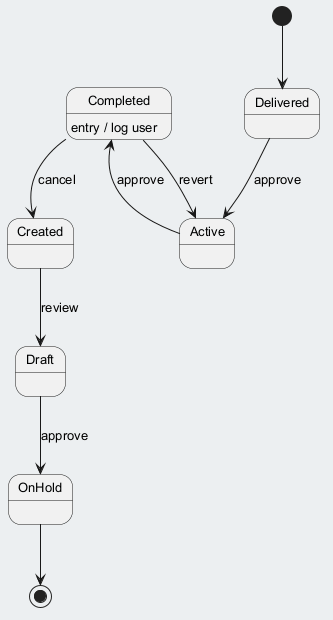

The diagram above was rendered by PlantUML. Its source (embedded in the PNG):
@startuml
skinparam backgroundColor #ECEFF1
skinparam classBackgroundColor #FFFFFF
skinparam classBorderColor #455A64
skinparam defaultFontSize 13
[*] --> Delivered
Delivered --> Active : approve
Active --> Completed : approve
Completed --> Created : cancel
Completed : entry / log user
Created --> Draft : review
Draft --> OnHold : approve
Completed --> Active : revert
OnHold --> [*]
@enduml